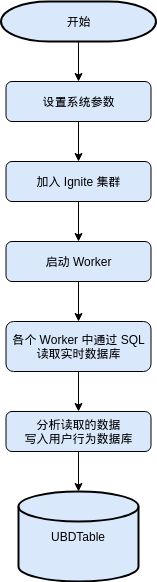

The diagram above was exported from draw.io. Its source (the exported page's mxGraphModel, read from the mxfile embedded in the PNG):
<mxGraphModel dx="1422" dy="761" grid="1" gridSize="10" guides="1" tooltips="1" connect="1" arrows="1" fold="1" page="1" pageScale="1" pageWidth="1654" pageHeight="1169" math="0" shadow="0">
  <root>
    <mxCell id="0" />
    <mxCell id="1" parent="0" />
    <mxCell id="LJ9cCmQu7MEtVVsKpKfu-4" value="" style="edgeStyle=orthogonalEdgeStyle;rounded=0;orthogonalLoop=1;jettySize=auto;html=1;" edge="1" parent="1" source="1YXj3smWRLubuB7p2mXG-4" target="LJ9cCmQu7MEtVVsKpKfu-2">
      <mxGeometry relative="1" as="geometry" />
    </mxCell>
    <mxCell id="1YXj3smWRLubuB7p2mXG-4" value="开始" style="strokeWidth=2;html=1;shape=mxgraph.flowchart.terminator;whiteSpace=wrap;fillColor=#DAE8FC;" parent="1" vertex="1">
      <mxGeometry x="322.5" y="130" width="155" height="40" as="geometry" />
    </mxCell>
    <mxCell id="LJ9cCmQu7MEtVVsKpKfu-6" value="" style="edgeStyle=orthogonalEdgeStyle;rounded=0;orthogonalLoop=1;jettySize=auto;html=1;" edge="1" parent="1" source="1YXj3smWRLubuB7p2mXG-5" target="LJ9cCmQu7MEtVVsKpKfu-5">
      <mxGeometry relative="1" as="geometry" />
    </mxCell>
    <mxCell id="1YXj3smWRLubuB7p2mXG-5" value="加入 Ignite 集群" style="rounded=1;whiteSpace=wrap;html=1;fillColor=#DAE8FC;" parent="1" vertex="1">
      <mxGeometry x="327.5" y="290" width="145" height="40" as="geometry" />
    </mxCell>
    <mxCell id="1YXj3smWRLubuB7p2mXG-13" value="" style="edgeStyle=orthogonalEdgeStyle;rounded=0;orthogonalLoop=1;jettySize=auto;html=1;" parent="1" source="1YXj3smWRLubuB7p2mXG-6" target="1YXj3smWRLubuB7p2mXG-12" edge="1">
      <mxGeometry relative="1" as="geometry" />
    </mxCell>
    <mxCell id="1YXj3smWRLubuB7p2mXG-6" value="各个 Worker 中通过 SQL 读取实时数据库" style="rounded=1;whiteSpace=wrap;html=1;fillColor=#DAE8FC;" parent="1" vertex="1">
      <mxGeometry x="327.5" y="450" width="145" height="50" as="geometry" />
    </mxCell>
    <mxCell id="1YXj3smWRLubuB7p2mXG-15" value="" style="edgeStyle=orthogonalEdgeStyle;rounded=0;orthogonalLoop=1;jettySize=auto;html=1;" parent="1" source="1YXj3smWRLubuB7p2mXG-12" target="1YXj3smWRLubuB7p2mXG-14" edge="1">
      <mxGeometry relative="1" as="geometry" />
    </mxCell>
    <mxCell id="1YXj3smWRLubuB7p2mXG-12" value="分析读取的数据&lt;br&gt;写入用户行为数据库" style="rounded=1;whiteSpace=wrap;html=1;fillColor=#DAE8FC;" parent="1" vertex="1">
      <mxGeometry x="327.5" y="540" width="145" height="40" as="geometry" />
    </mxCell>
    <mxCell id="1YXj3smWRLubuB7p2mXG-14" value="UBDTable" style="strokeWidth=2;html=1;shape=mxgraph.flowchart.database;whiteSpace=wrap;fillColor=#DAE8FC;" parent="1" vertex="1">
      <mxGeometry x="340" y="620" width="120" height="90" as="geometry" />
    </mxCell>
    <mxCell id="LJ9cCmQu7MEtVVsKpKfu-3" value="" style="edgeStyle=orthogonalEdgeStyle;rounded=0;orthogonalLoop=1;jettySize=auto;html=1;" edge="1" parent="1" source="LJ9cCmQu7MEtVVsKpKfu-2" target="1YXj3smWRLubuB7p2mXG-5">
      <mxGeometry relative="1" as="geometry" />
    </mxCell>
    <mxCell id="LJ9cCmQu7MEtVVsKpKfu-2" value="设置系统参数" style="rounded=1;whiteSpace=wrap;html=1;fillColor=#DAE8FC;" vertex="1" parent="1">
      <mxGeometry x="327.5" y="210" width="145" height="40" as="geometry" />
    </mxCell>
    <mxCell id="LJ9cCmQu7MEtVVsKpKfu-7" value="" style="edgeStyle=orthogonalEdgeStyle;rounded=0;orthogonalLoop=1;jettySize=auto;html=1;" edge="1" parent="1" source="LJ9cCmQu7MEtVVsKpKfu-5" target="1YXj3smWRLubuB7p2mXG-6">
      <mxGeometry relative="1" as="geometry" />
    </mxCell>
    <mxCell id="LJ9cCmQu7MEtVVsKpKfu-5" value="启动 Worker" style="rounded=1;whiteSpace=wrap;html=1;fillColor=#DAE8FC;" vertex="1" parent="1">
      <mxGeometry x="327.5" y="370" width="145" height="40" as="geometry" />
    </mxCell>
  </root>
</mxGraphModel>